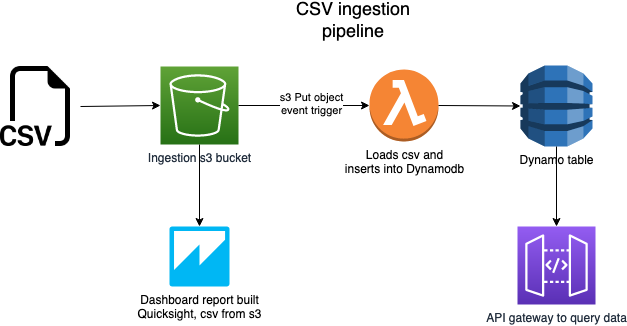

The diagram above was exported from draw.io. Its source (the exported page's mxGraphModel, read from the mxfile embedded in the PNG):
<mxGraphModel dx="1434" dy="1938" grid="1" gridSize="10" guides="1" tooltips="1" connect="1" arrows="1" fold="1" page="1" pageScale="1" pageWidth="827" pageHeight="1169" math="0" shadow="0">
  <root>
    <mxCell id="0" />
    <mxCell id="1" parent="0" />
    <mxCell id="wn6ys2v3dZaiZ99znEOH-1" value="" style="shape=image;html=1;verticalAlign=top;verticalLabelPosition=bottom;labelBackgroundColor=#ffffff;imageAspect=0;aspect=fixed;image=https://cdn1.iconfinder.com/data/icons/bootstrap-vol-3/16/filetype-csv-128.png" vertex="1" parent="1">
      <mxGeometry x="40" y="40" width="80" height="80" as="geometry" />
    </mxCell>
    <mxCell id="wn6ys2v3dZaiZ99znEOH-2" value="Ingestion s3 bucket" style="sketch=0;points=[[0,0,0],[0.25,0,0],[0.5,0,0],[0.75,0,0],[1,0,0],[0,1,0],[0.25,1,0],[0.5,1,0],[0.75,1,0],[1,1,0],[0,0.25,0],[0,0.5,0],[0,0.75,0],[1,0.25,0],[1,0.5,0],[1,0.75,0]];outlineConnect=0;fontColor=#232F3E;gradientColor=#60A337;gradientDirection=north;fillColor=#277116;strokeColor=#ffffff;dashed=0;verticalLabelPosition=bottom;verticalAlign=top;align=center;html=1;fontSize=12;fontStyle=0;aspect=fixed;shape=mxgraph.aws4.resourceIcon;resIcon=mxgraph.aws4.s3;" vertex="1" parent="1">
      <mxGeometry x="200" y="40" width="78" height="78" as="geometry" />
    </mxCell>
    <mxCell id="wn6ys2v3dZaiZ99znEOH-3" value="" style="endArrow=classic;html=1;rounded=0;exitX=1;exitY=0.5;exitDx=0;exitDy=0;entryX=0;entryY=0.5;entryDx=0;entryDy=0;entryPerimeter=0;" edge="1" parent="1" source="wn6ys2v3dZaiZ99znEOH-1" target="wn6ys2v3dZaiZ99znEOH-2">
      <mxGeometry width="50" height="50" relative="1" as="geometry">
        <mxPoint x="390" y="420" as="sourcePoint" />
        <mxPoint x="440" y="370" as="targetPoint" />
      </mxGeometry>
    </mxCell>
    <mxCell id="wn6ys2v3dZaiZ99znEOH-4" value="Loads csv and&lt;br&gt;inserts into Dynamodb" style="outlineConnect=0;dashed=0;verticalLabelPosition=bottom;verticalAlign=top;align=center;html=1;shape=mxgraph.aws3.lambda_function;fillColor=#F58534;gradientColor=none;" vertex="1" parent="1">
      <mxGeometry x="409" y="43" width="69" height="72" as="geometry" />
    </mxCell>
    <mxCell id="wn6ys2v3dZaiZ99znEOH-5" value="" style="endArrow=classic;html=1;rounded=0;exitX=1;exitY=0.5;exitDx=0;exitDy=0;exitPerimeter=0;entryX=0;entryY=0.5;entryDx=0;entryDy=0;entryPerimeter=0;" edge="1" parent="1" source="wn6ys2v3dZaiZ99znEOH-2" target="wn6ys2v3dZaiZ99znEOH-4">
      <mxGeometry width="50" height="50" relative="1" as="geometry">
        <mxPoint x="390" y="420" as="sourcePoint" />
        <mxPoint x="440" y="370" as="targetPoint" />
      </mxGeometry>
    </mxCell>
    <mxCell id="wn6ys2v3dZaiZ99znEOH-6" value="s3 Put object&lt;br&gt;event trigger" style="edgeLabel;html=1;align=center;verticalAlign=middle;resizable=0;points=[];" vertex="1" connectable="0" parent="wn6ys2v3dZaiZ99znEOH-5">
      <mxGeometry x="0.0976" y="2" relative="1" as="geometry">
        <mxPoint as="offset" />
      </mxGeometry>
    </mxCell>
    <mxCell id="wn6ys2v3dZaiZ99znEOH-7" value="Dynamo table" style="outlineConnect=0;dashed=0;verticalLabelPosition=bottom;verticalAlign=top;align=center;html=1;shape=mxgraph.aws3.dynamo_db;fillColor=#2E73B8;gradientColor=none;" vertex="1" parent="1">
      <mxGeometry x="560" y="39" width="72" height="81" as="geometry" />
    </mxCell>
    <mxCell id="wn6ys2v3dZaiZ99znEOH-8" value="" style="endArrow=classic;html=1;rounded=0;entryX=0;entryY=0.5;entryDx=0;entryDy=0;entryPerimeter=0;exitX=1;exitY=0.5;exitDx=0;exitDy=0;exitPerimeter=0;" edge="1" parent="1" source="wn6ys2v3dZaiZ99znEOH-4" target="wn6ys2v3dZaiZ99znEOH-7">
      <mxGeometry width="50" height="50" relative="1" as="geometry">
        <mxPoint x="390" y="390" as="sourcePoint" />
        <mxPoint x="440" y="340" as="targetPoint" />
      </mxGeometry>
    </mxCell>
    <mxCell id="wn6ys2v3dZaiZ99znEOH-9" value="&lt;div&gt;Dashboard report built&lt;/div&gt;&lt;div&gt;Quicksight, csv from s3 &lt;br&gt;&lt;/div&gt;" style="outlineConnect=0;dashed=0;verticalLabelPosition=bottom;verticalAlign=top;align=center;html=1;shape=mxgraph.aws3.quicksight;fillColor=#00B7F4;gradientColor=none;" vertex="1" parent="1">
      <mxGeometry x="209" y="200" width="60" height="60" as="geometry" />
    </mxCell>
    <mxCell id="wn6ys2v3dZaiZ99znEOH-10" value="" style="endArrow=classic;html=1;rounded=0;entryX=0.5;entryY=0;entryDx=0;entryDy=0;entryPerimeter=0;exitX=0.5;exitY=1;exitDx=0;exitDy=0;exitPerimeter=0;" edge="1" parent="1" source="wn6ys2v3dZaiZ99znEOH-2" target="wn6ys2v3dZaiZ99znEOH-9">
      <mxGeometry width="50" height="50" relative="1" as="geometry">
        <mxPoint x="390" y="390" as="sourcePoint" />
        <mxPoint x="440" y="340" as="targetPoint" />
      </mxGeometry>
    </mxCell>
    <mxCell id="wn6ys2v3dZaiZ99znEOH-11" value="&lt;font style=&quot;font-size: 18px;&quot;&gt;CSV ingestion pipeline&lt;/font&gt;" style="text;html=1;strokeColor=none;fillColor=none;align=center;verticalAlign=middle;whiteSpace=wrap;rounded=0;" vertex="1" parent="1">
      <mxGeometry x="308" y="-20" width="170" height="30" as="geometry" />
    </mxCell>
    <mxCell id="wn6ys2v3dZaiZ99znEOH-12" value="API gateway to query data" style="sketch=0;points=[[0,0,0],[0.25,0,0],[0.5,0,0],[0.75,0,0],[1,0,0],[0,1,0],[0.25,1,0],[0.5,1,0],[0.75,1,0],[1,1,0],[0,0.25,0],[0,0.5,0],[0,0.75,0],[1,0.25,0],[1,0.5,0],[1,0.75,0]];outlineConnect=0;fontColor=#232F3E;gradientColor=#945DF2;gradientDirection=north;fillColor=#5A30B5;strokeColor=#ffffff;dashed=0;verticalLabelPosition=bottom;verticalAlign=top;align=center;html=1;fontSize=12;fontStyle=0;aspect=fixed;shape=mxgraph.aws4.resourceIcon;resIcon=mxgraph.aws4.api_gateway;" vertex="1" parent="1">
      <mxGeometry x="557" y="200" width="78" height="78" as="geometry" />
    </mxCell>
    <mxCell id="wn6ys2v3dZaiZ99znEOH-13" value="" style="endArrow=classic;html=1;rounded=0;exitX=0.5;exitY=1;exitDx=0;exitDy=0;exitPerimeter=0;entryX=0.5;entryY=0;entryDx=0;entryDy=0;entryPerimeter=0;" edge="1" parent="1" source="wn6ys2v3dZaiZ99znEOH-7" target="wn6ys2v3dZaiZ99znEOH-12">
      <mxGeometry width="50" height="50" relative="1" as="geometry">
        <mxPoint x="390" y="360" as="sourcePoint" />
        <mxPoint x="440" y="310" as="targetPoint" />
      </mxGeometry>
    </mxCell>
  </root>
</mxGraphModel>